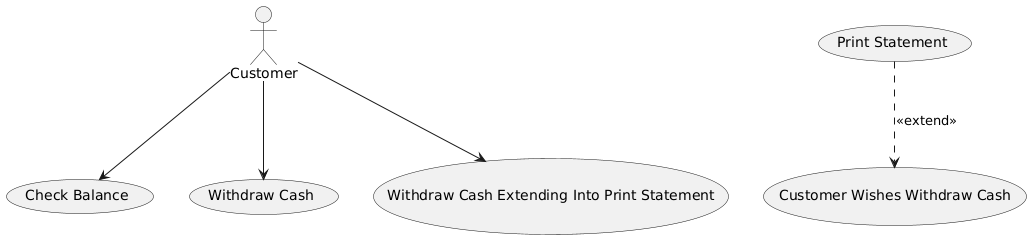

The diagram above was rendered by PlantUML. Its source (embedded in the PNG):
@startuml
actor "Customer" as Customer

usecase "Check Balance" as Check_Balance
usecase "Customer Wishes Withdraw Cash" as Customer_Wishes_Withdraw_Cash
usecase "Print Statement" as Print_Statement
usecase "Withdraw Cash" as Withdraw_Cash
usecase "Withdraw Cash Extending Into Print Statement" as Withdraw_Cash_Extending_Into_Print_Statement

Customer --> Withdraw_Cash
Customer --> Check_Balance
Customer --> Withdraw_Cash_Extending_Into_Print_Statement
Print_Statement ..> Customer_Wishes_Withdraw_Cash : <<extend>>
@enduml